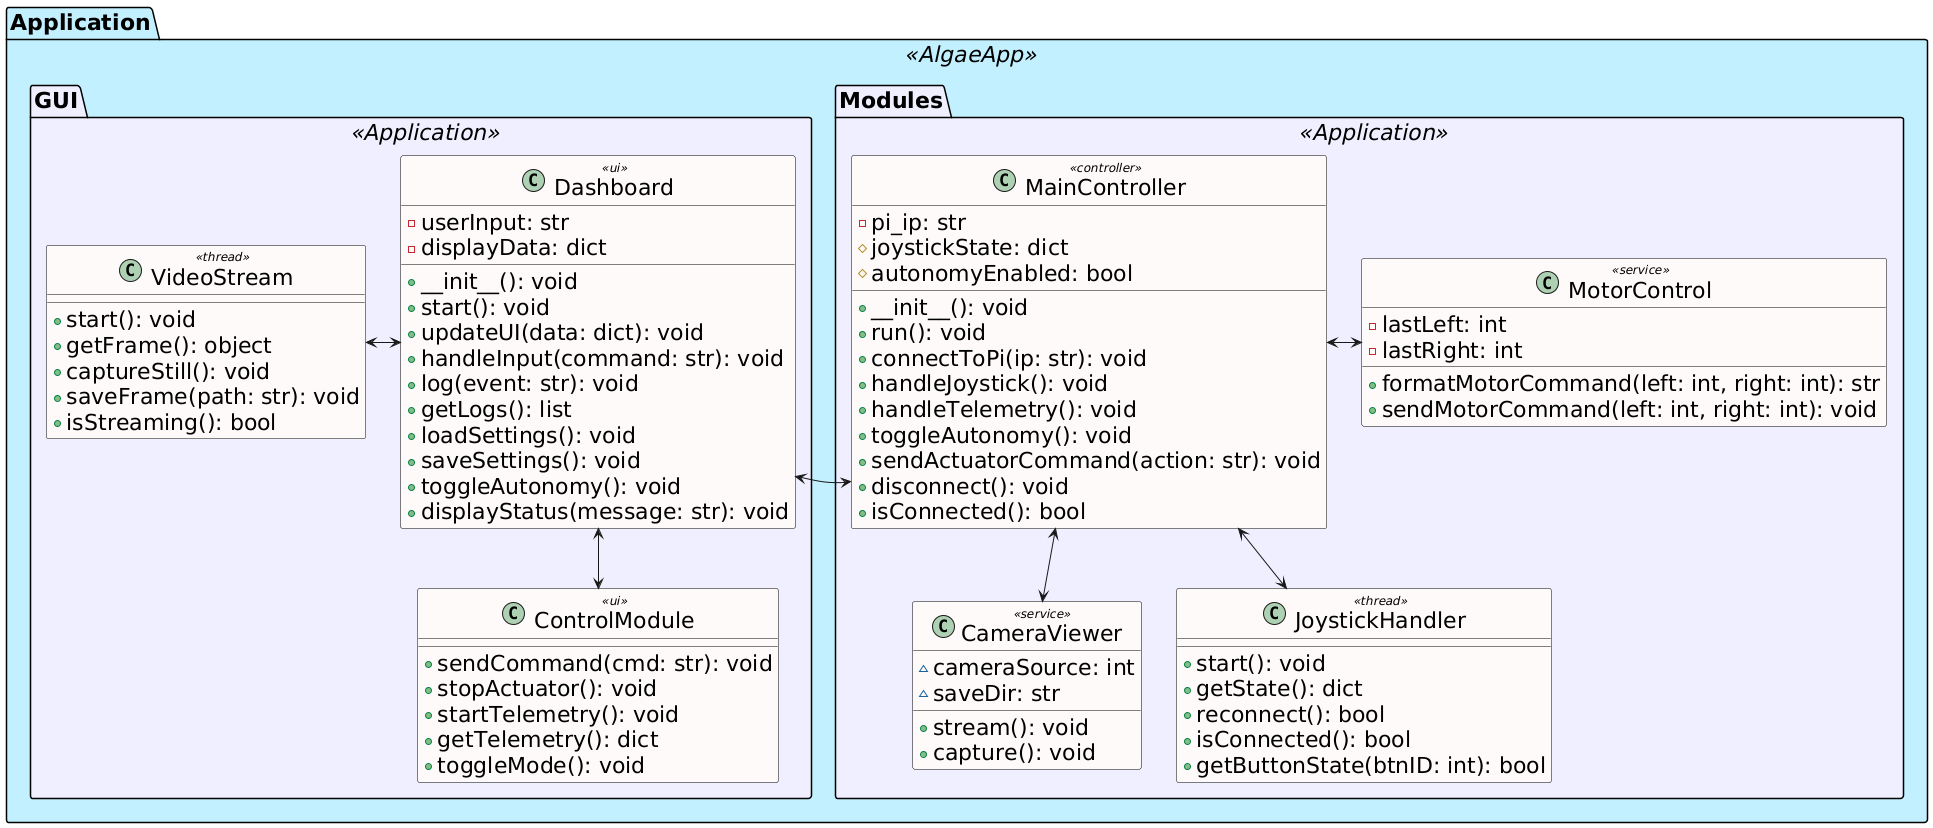

The diagram above was rendered by PlantUML. Its source (embedded in the PNG):
@startuml
skinparam classFontSize 22
skinparam packageFontSize 22
skinparam ClassAttributeFontSize 22

skinparam class {
    BackgroundColor Snow
    BorderColor Black
    FontColor Black
}

skinparam package<<AlgaeApp>> {
    BackgroundColor APPLICATION
    BorderColor Black
}

skinparam package<<Application>> {
    BackgroundColor MOTIVATION
    BorderColor Black
}

package "Application" <<AlgaeApp>> {

    package GUI <<Application>> {

        class Dashboard <<ui>> {
            -userInput: str
            -displayData: dict
            +__init__(): void
            +start(): void
            +updateUI(data: dict): void
            +handleInput(command: str): void
            +log(event: str): void
            +getLogs(): list
            +loadSettings(): void
            +saveSettings(): void
            +toggleAutonomy(): void
            +displayStatus(message: str): void
        }

        class VideoStream <<thread>> {
            +start(): void
            +getFrame(): object
            +captureStill(): void
            +saveFrame(path: str): void
            +isStreaming(): bool
        }

        class ControlModule <<ui>> {
            +sendCommand(cmd: str): void
            +stopActuator(): void
            +startTelemetry(): void
            +getTelemetry(): dict
            +toggleMode(): void
        }

        Dashboard <-left-> VideoStream
        Dashboard <-down-> ControlModule
    }

    package Modules <<Application>> {
        class MainController <<controller>> {
            -pi_ip: str
            #joystickState: dict
            #autonomyEnabled: bool
            +__init__(): void
            +run(): void
            +connectToPi(ip: str): void
            +handleJoystick(): void
            +handleTelemetry(): void
            +toggleAutonomy(): void
            +sendActuatorCommand(action: str): void
            +disconnect(): void
            +isConnected(): bool
        }

        class MotorControl <<service>> {
            -lastLeft: int
            -lastRight: int
            +formatMotorCommand(left: int, right: int): str
            +sendMotorCommand(left: int, right: int): void
        }

        class CameraViewer <<service>> {
            ~cameraSource: int
            ~saveDir: str
            +stream(): void
            +capture(): void
        }

        class JoystickHandler <<thread>> {
            +start(): void
            +getState(): dict
            +reconnect(): bool
            +isConnected(): bool
            +getButtonState(btnID: int): bool
        }

        MainController <-right-> MotorControl
        MainController <--> CameraViewer
        MainController <--> JoystickHandler
    }

    Dashboard <-right-> MainController
}
@enduml